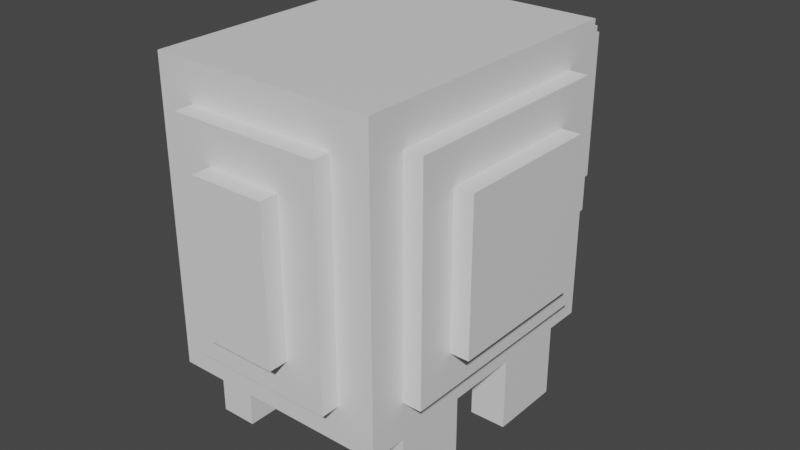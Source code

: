 # Source: munna.blend  (saved by Blender 2.81.16; exported with 4.5.12 LTS)
import bpy
from mathutils import Matrix  # noqa: F401  (used for matrix-valued properties, if any)

bpy.ops.wm.read_factory_settings(use_empty=True)
scene = bpy.context.scene
scene.name = 'Scene'

# ---- collections
col_collection = bpy.data.collections.new('Collection'); scene.collection.children.link(col_collection)

# ---- materials (node trees are filled in below, after node groups)
mat_default_obj = bpy.data.materials.new('Default OBJ')
mat_default_obj.use_transparent_shadow = False

# ---- material node trees
mat_default_obj.use_nodes = True; mat_default_obj.node_tree.nodes.clear()
_N = mat_default_obj.node_tree.nodes; _L = mat_default_obj.node_tree.links
n0 = _N.new('ShaderNodeOutputMaterial'); n0.name = 'Material Output'; n0.location = (300, 300)
n1 = _N.new('ShaderNodeBsdfPrincipled'); n1.name = 'Principled BSDF'; n1.location = (10, 300)
n1.distribution = 'GGX'
n1.subsurface_method = 'BURLEY'
n1.inputs[3].default_value = 1.45
n1.inputs[27].default_value = (0.0, 0.0, 0.0, 1.0)
n1.inputs[28].default_value = 1.0
_L.new(n1.outputs[0], n0.inputs[0])
n0.is_active_output = True

# ---- world
world_world = bpy.data.worlds.new('World'); scene.world = world_world
world_world.use_nodes = True; world_world.node_tree.nodes.clear()
_N = world_world.node_tree.nodes; _L = world_world.node_tree.links
n0 = _N.new('ShaderNodeOutputWorld'); n0.name = 'World Output'; n0.location = (300, 300)
n1 = _N.new('ShaderNodeBackground'); n1.name = 'Background'; n1.location = (10, 300)
n1.inputs[0].default_value = (0.05088, 0.05088, 0.05088, 1.0)
_L.new(n1.outputs[0], n0.inputs[0])
n0.is_active_output = True
world_world.color = (0.05088, 0.05088, 0.05088)
world_world.use_sun_shadow = False
world_world.sun_shadow_jitter_overblur = 0.0

# ---- meshes
me_nose = bpy.data.meshes.new('nose')
me_nose.from_pydata([(0.125, -0.125, -0.03125), (-0.125, -0.125, -0.03125), (-0.125, 0.125, -0.03125), (0.125, 0.125, -0.03125), (-0.125, -0.125, 0.03125), (0.125, -0.125, 0.03125), (0.125, 0.125, 0.03125), (-0.125, 0.125, 0.03125)], [], [(0, 1, 2, 3), (4, 5, 6, 7), (3, 2, 7, 6), (5, 4, 1, 0), (5, 0, 3, 6), (1, 4, 7, 2)])
_uv = me_nose.uv_layers.new(name='UVMap')
_uv.uv.foreach_set('vector', [0.4531, 0.3125, 0.5156, 0.3125, 0.5156, 0.4375, 0.4531, 0.4375, 0.5312, 0.3125, 0.5938, 0.3125, 0.5938, 0.4375, 0.5312, 0.4375, 0.4531, 0.4375, 0.5156, 0.4375, 0.5156, 0.4688, 0.4531, 0.4688, 0.5156, 0.4375, 0.5781, 0.4375, 0.5781, 0.4688, 0.5156, 0.4688, 0.4375, 0.3125, 0.4531, 0.3125, 0.4531, 0.4375, 0.4375, 0.4375, 0.5156, 0.3125, 0.5312, 0.3125, 0.5312, 0.4375, 0.5156, 0.4375])
me_nose.materials.append(mat_default_obj)
me_nose.use_remesh_fix_poles = True
me_nose.use_remesh_preserve_attributes = False
me_nose.use_mirror_vertex_groups = False
me_nose.update()
me_leg1 = bpy.data.meshes.new('leg1')
me_leg1.from_pydata([(0.03125, -0.125, -0.0625), (-0.03125, -0.125, -0.0625), (-0.03125, 0.0, -0.0625), (0.03125, 0.0, -0.0625), (-0.03125, -0.125, 0.0625), (0.03125, -0.125, 0.0625), (0.03125, 0.0, 0.0625), (-0.03125, 0.0, 0.0625)], [], [(0, 1, 2, 3), (4, 5, 6, 7), (3, 2, 7, 6), (5, 4, 1, 0), (5, 0, 3, 6), (1, 4, 7, 2)])
_uv = me_leg1.uv_layers.new(name='UVMap')
_uv.uv.foreach_set('vector', [0.03125, 0.0625, 0.04688, 0.0625, 0.04688, 0.125, 0.03125, 0.125, 0.07812, 0.0625, 0.09375, 0.0625, 0.09375, 0.125, 0.07812, 0.125, 0.03125, 0.125, 0.04688, 0.125, 0.04688, 0.1875, 0.03125, 0.1875, 0.04688, 0.125, 0.0625, 0.125, 0.0625, 0.1875, 0.04688, 0.1875, 0.0, 0.0625, 0.03125, 0.0625, 0.03125, 0.125, 0.0, 0.125, 0.04688, 0.0625, 0.07812, 0.0625, 0.07812, 0.125, 0.04688, 0.125])
me_leg1.materials.append(mat_default_obj)
me_leg1.use_remesh_fix_poles = True
me_leg1.use_remesh_preserve_attributes = False
me_leg1.use_mirror_vertex_groups = False
me_leg1.update()
me_leg2 = bpy.data.meshes.new('leg2')
me_leg2.from_pydata([(0.03125, -0.125, -0.0625), (-0.03125, -0.125, -0.0625), (-0.03125, 0.0, -0.0625), (0.03125, 0.0, -0.0625), (-0.03125, -0.125, 0.0625), (0.03125, -0.125, 0.0625), (0.03125, 0.0, 0.0625), (-0.03125, 0.0, 0.0625)], [], [(0, 1, 2, 3), (4, 5, 6, 7), (3, 2, 7, 6), (5, 4, 1, 0), (5, 0, 3, 6), (1, 4, 7, 2)])
_uv = me_leg2.uv_layers.new(name='UVMap')
_uv.uv.foreach_set('vector', [0.03125, 0.0625, 0.04688, 0.0625, 0.04688, 0.125, 0.03125, 0.125, 0.07812, 0.0625, 0.09375, 0.0625, 0.09375, 0.125, 0.07812, 0.125, 0.03125, 0.125, 0.04688, 0.125, 0.04688, 0.1875, 0.03125, 0.1875, 0.04688, 0.125, 0.0625, 0.125, 0.0625, 0.1875, 0.04688, 0.1875, 0.0, 0.0625, 0.03125, 0.0625, 0.03125, 0.125, 0.0, 0.125, 0.04688, 0.0625, 0.07812, 0.0625, 0.07812, 0.125, 0.04688, 0.125])
me_leg2.materials.append(mat_default_obj)
me_leg2.use_remesh_fix_poles = True
me_leg2.use_remesh_preserve_attributes = False
me_leg2.use_mirror_vertex_groups = False
me_leg2.update()
me_sidemiddleright = bpy.data.meshes.new('sideMiddleRight')
me_sidemiddleright.from_pydata([(0.03125, -0.1875, -0.1875), (-0.03125, -0.1875, -0.1875), (-0.03125, 0.1875, -0.1875), (0.03125, 0.1875, -0.1875), (-0.03125, -0.1875, 0.1875), (0.03125, -0.1875, 0.1875), (0.03125, 0.1875, 0.1875), (-0.03125, 0.1875, 0.1875)], [], [(0, 1, 2, 3), (4, 5, 6, 7), (3, 2, 7, 6), (5, 4, 1, 0), (5, 0, 3, 6), (1, 4, 7, 2)])
_uv = me_sidemiddleright.uv_layers.new(name='UVMap')
_uv.uv.foreach_set('vector', [0.09375, 0.625, 0.1094, 0.625, 0.1094, 0.8125, 0.09375, 0.8125, 0.2031, 0.625, 0.2188, 0.625, 0.2188, 0.8125, 0.2031, 0.8125, 0.09375, 0.8125, 0.1094, 0.8125, 0.1094, 1.0, 0.09375, 1.0, 0.1094, 0.8125, 0.125, 0.8125, 0.125, 1.0, 0.1094, 1.0, 0.0, 0.625, 0.09375, 0.625, 0.09375, 0.8125, 0.0, 0.8125, 0.1094, 0.625, 0.2031, 0.625, 0.2031, 0.8125, 0.1094, 0.8125])
me_sidemiddleright.materials.append(mat_default_obj)
me_sidemiddleright.use_remesh_fix_poles = True
me_sidemiddleright.use_remesh_preserve_attributes = False
me_sidemiddleright.use_mirror_vertex_groups = False
me_sidemiddleright.update()
me_leg3 = bpy.data.meshes.new('leg3')
me_leg3.from_pydata([(0.03125, -0.125, -0.0625), (-0.03125, -0.125, -0.0625), (-0.03125, 7.451e-09, -0.0625), (0.03125, 7.451e-09, -0.0625), (-0.03125, -0.125, 0.0625), (0.03125, -0.125, 0.0625), (0.03125, 7.451e-09, 0.0625), (-0.03125, 7.451e-09, 0.0625)], [], [(0, 1, 2, 3), (4, 5, 6, 7), (3, 2, 7, 6), (5, 4, 1, 0), (5, 0, 3, 6), (1, 4, 7, 2)])
_uv = me_leg3.uv_layers.new(name='UVMap')
_uv.uv.foreach_set('vector', [0.03125, 0.0625, 0.04688, 0.0625, 0.04688, 0.125, 0.03125, 0.125, 0.07812, 0.0625, 0.09375, 0.0625, 0.09375, 0.125, 0.07812, 0.125, 0.03125, 0.125, 0.04688, 0.125, 0.04688, 0.1875, 0.03125, 0.1875, 0.04688, 0.125, 0.0625, 0.125, 0.0625, 0.1875, 0.04688, 0.1875, 0.0, 0.0625, 0.03125, 0.0625, 0.03125, 0.125, 0.0, 0.125, 0.04688, 0.0625, 0.07812, 0.0625, 0.07812, 0.125, 0.04688, 0.125])
me_leg3.materials.append(mat_default_obj)
me_leg3.use_remesh_fix_poles = True
me_leg3.use_remesh_preserve_attributes = False
me_leg3.use_mirror_vertex_groups = False
me_leg3.update()
me_sidefarthestleft = bpy.data.meshes.new('sideFarthestLeft')
me_sidefarthestleft.from_pydata([(0.03125, -0.125, -0.125), (-0.03125, -0.125, -0.125), (-0.03125, 0.125, -0.125), (0.03125, 0.125, -0.125), (-0.03125, -0.125, 0.125), (0.03125, -0.125, 0.125), (0.03125, 0.125, 0.125), (-0.03125, 0.125, 0.125)], [], [(0, 1, 2, 3), (4, 5, 6, 7), (3, 2, 7, 6), (5, 4, 1, 0), (5, 0, 3, 6), (1, 4, 7, 2)])
_uv = me_sidefarthestleft.uv_layers.new(name='UVMap')
_uv.uv.foreach_set('vector', [0.75, 0.6562, 0.7656, 0.6562, 0.7656, 0.7812, 0.75, 0.7812, 0.8281, 0.6562, 0.8438, 0.6562, 0.8438, 0.7812, 0.8281, 0.7812, 0.75, 0.7812, 0.7656, 0.7812, 0.7656, 0.9062, 0.75, 0.9062, 0.7656, 0.7812, 0.7812, 0.7812, 0.7812, 0.9062, 0.7656, 0.9062, 0.6875, 0.6562, 0.75, 0.6562, 0.75, 0.7812, 0.6875, 0.7812, 0.7656, 0.6562, 0.8281, 0.6562, 0.8281, 0.7812, 0.7656, 0.7812])
me_sidefarthestleft.materials.append(mat_default_obj)
me_sidefarthestleft.use_remesh_fix_poles = True
me_sidefarthestleft.use_remesh_preserve_attributes = False
me_sidefarthestleft.use_mirror_vertex_groups = False
me_sidefarthestleft.update()
me_leg4 = bpy.data.meshes.new('leg4')
me_leg4.from_pydata([(0.03125, -0.125, -0.0625), (-0.03125, -0.125, -0.0625), (-0.03125, 7.451e-09, -0.0625), (0.03125, 7.451e-09, -0.0625), (-0.03125, -0.125, 0.0625), (0.03125, -0.125, 0.0625), (0.03125, 7.451e-09, 0.0625), (-0.03125, 7.451e-09, 0.0625)], [], [(0, 1, 2, 3), (4, 5, 6, 7), (3, 2, 7, 6), (5, 4, 1, 0), (5, 0, 3, 6), (1, 4, 7, 2)])
_uv = me_leg4.uv_layers.new(name='UVMap')
_uv.uv.foreach_set('vector', [0.03125, 0.0625, 0.04688, 0.0625, 0.04688, 0.125, 0.03125, 0.125, 0.07812, 0.0625, 0.09375, 0.0625, 0.09375, 0.125, 0.07812, 0.125, 0.03125, 0.125, 0.04688, 0.125, 0.04688, 0.1875, 0.03125, 0.1875, 0.04688, 0.125, 0.0625, 0.125, 0.0625, 0.1875, 0.04688, 0.1875, 0.0, 0.0625, 0.03125, 0.0625, 0.03125, 0.125, 0.0, 0.125, 0.04688, 0.0625, 0.07812, 0.0625, 0.07812, 0.125, 0.04688, 0.125])
me_leg4.materials.append(mat_default_obj)
me_leg4.use_remesh_fix_poles = True
me_leg4.use_remesh_preserve_attributes = False
me_leg4.use_mirror_vertex_groups = False
me_leg4.update()
me_nosepart2 = bpy.data.meshes.new('nosePart2')
me_nosepart2.from_pydata([(0.09375, -0.03125, -0.03125), (-0.09375, -0.03125, -0.03125), (-0.09375, 0.03125, -0.03125), (0.09375, 0.03125, -0.03125), (-0.09375, -0.03125, 0.03125), (0.09375, -0.03125, 0.03125), (0.09375, 0.03125, 0.03125), (-0.09375, 0.03125, 0.03125)], [], [(0, 1, 2, 3), (4, 5, 6, 7), (3, 2, 7, 6), (5, 4, 1, 0), (5, 0, 3, 6), (1, 4, 7, 2)])
_uv = me_nosepart2.uv_layers.new(name='UVMap')
_uv.uv.foreach_set('vector', [0.7031, 0.9375, 0.75, 0.9375, 0.75, 0.9688, 0.7031, 0.9688, 0.7656, 0.9375, 0.8125, 0.9375, 0.8125, 0.9688, 0.7656, 0.9688, 0.7031, 0.9688, 0.75, 0.9688, 0.75, 1.0, 0.7031, 1.0, 0.75, 0.9688, 0.7969, 0.9688, 0.7969, 1.0, 0.75, 1.0, 0.6875, 0.9375, 0.7031, 0.9375, 0.7031, 0.9688, 0.6875, 0.9688, 0.75, 0.9375, 0.7656, 0.9375, 0.7656, 0.9688, 0.75, 0.9688])
me_nosepart2.materials.append(mat_default_obj)
me_nosepart2.use_remesh_fix_poles = True
me_nosepart2.use_remesh_preserve_attributes = False
me_nosepart2.use_mirror_vertex_groups = False
me_nosepart2.update()
me_backmiddle = bpy.data.meshes.new('backMiddle')
me_backmiddle.from_pydata([(0.125, -0.1875, -0.03125), (-0.125, -0.1875, -0.03125), (-0.125, 0.1875, -0.03125), (0.125, 0.1875, -0.03125), (-0.125, -0.1875, 0.03125), (0.125, -0.1875, 0.03125), (0.125, 0.1875, 0.03125), (-0.125, 0.1875, 0.03125)], [], [(0, 1, 2, 3), (4, 5, 6, 7), (3, 2, 7, 6), (5, 4, 1, 0), (5, 0, 3, 6), (1, 4, 7, 2)])
_uv = me_backmiddle.uv_layers.new(name='UVMap')
_uv.uv.foreach_set('vector', [0.25, 0.03125, 0.3125, 0.03125, 0.3125, 0.2188, 0.25, 0.2188, 0.3281, 0.03125, 0.3906, 0.03125, 0.3906, 0.2188, 0.3281, 0.2188, 0.25, 0.2188, 0.3125, 0.2188, 0.3125, 0.25, 0.25, 0.25, 0.3125, 0.2188, 0.375, 0.2188, 0.375, 0.25, 0.3125, 0.25, 0.2344, 0.03125, 0.25, 0.03125, 0.25, 0.2188, 0.2344, 0.2188, 0.3125, 0.03125, 0.3281, 0.03125, 0.3281, 0.2188, 0.3125, 0.2188])
me_backmiddle.materials.append(mat_default_obj)
me_backmiddle.use_remesh_fix_poles = True
me_backmiddle.use_remesh_preserve_attributes = False
me_backmiddle.use_mirror_vertex_groups = False
me_backmiddle.update()
me_body = bpy.data.meshes.new('body')
me_body.from_pydata([(0.1875, -0.25, -0.25), (-0.1875, -0.25, -0.25), (-0.1875, 0.25, -0.25), (0.1875, 0.25, -0.25), (-0.1875, -0.25, 0.25), (0.1875, -0.25, 0.25), (0.1875, 0.25, 0.25), (-0.1875, 0.25, 0.25)], [], [(0, 1, 2, 3), (4, 5, 6, 7), (3, 2, 7, 6), (5, 4, 1, 0), (5, 0, 3, 6), (1, 4, 7, 2)])
_uv = me_body.uv_layers.new(name='UVMap')
_uv.uv.foreach_set('vector', [0.3594, 0.5, 0.4531, 0.5, 0.4531, 0.75, 0.3594, 0.75, 0.5781, 0.5, 0.6719, 0.5, 0.6719, 0.75, 0.5781, 0.75, 0.3594, 0.75, 0.4531, 0.75, 0.4531, 1.0, 0.3594, 1.0, 0.4531, 0.75, 0.5469, 0.75, 0.5469, 1.0, 0.4531, 1.0, 0.2344, 0.5, 0.3594, 0.5, 0.3594, 0.75, 0.2344, 0.75, 0.4531, 0.5, 0.5781, 0.5, 0.5781, 0.75, 0.4531, 0.75])
me_body.materials.append(mat_default_obj)
me_body.use_remesh_fix_poles = True
me_body.use_remesh_preserve_attributes = False
me_body.use_mirror_vertex_groups = False
me_body.update()
me_face = bpy.data.meshes.new('face')
me_face.from_pydata([(0.1562, -0.1562, -0.03125), (-0.1562, -0.1562, -0.03125), (-0.1562, 0.1562, -0.03125), (0.1562, 0.1562, -0.03125), (-0.1562, -0.1562, 0.03125), (0.1562, -0.1562, 0.03125), (0.1562, 0.1562, 0.03125), (-0.1562, 0.1562, 0.03125)], [], [(0, 1, 2, 3), (4, 5, 6, 7), (3, 2, 7, 6), (5, 4, 1, 0), (5, 0, 3, 6), (1, 4, 7, 2)])
_uv = me_face.uv_layers.new(name='UVMap')
_uv.uv.foreach_set('vector', [0.25, 0.2812, 0.3281, 0.2812, 0.3281, 0.4375, 0.25, 0.4375, 0.3438, 0.2812, 0.4219, 0.2812, 0.4219, 0.4375, 0.3438, 0.4375, 0.25, 0.4375, 0.3281, 0.4375, 0.3281, 0.4688, 0.25, 0.4688, 0.3281, 0.4375, 0.4062, 0.4375, 0.4062, 0.4688, 0.3281, 0.4688, 0.2344, 0.2812, 0.25, 0.2812, 0.25, 0.4375, 0.2344, 0.4375, 0.3281, 0.2812, 0.3438, 0.2812, 0.3438, 0.4375, 0.3281, 0.4375])
me_face.materials.append(mat_default_obj)
me_face.use_remesh_fix_poles = True
me_face.use_remesh_preserve_attributes = False
me_face.use_mirror_vertex_groups = False
me_face.update()
me_backfarthest = bpy.data.meshes.new('backFarthest')
me_backfarthest.from_pydata([(0.0625, -0.125, -0.03125), (-0.0625, -0.125, -0.03125), (-0.0625, 0.125, -0.03125), (0.0625, 0.125, -0.03125), (-0.0625, -0.125, 0.03125), (0.0625, -0.125, 0.03125), (0.0625, 0.125, 0.03125), (-0.0625, 0.125, 0.03125)], [], [(0, 1, 2, 3), (4, 5, 6, 7), (3, 2, 7, 6), (5, 4, 1, 0), (5, 0, 3, 6), (1, 4, 7, 2)])
_uv = me_backfarthest.uv_layers.new(name='UVMap')
_uv.uv.foreach_set('vector', [0.1406, 0.03125, 0.1719, 0.03125, 0.1719, 0.1562, 0.1406, 0.1562, 0.1875, 0.03125, 0.2188, 0.03125, 0.2188, 0.1562, 0.1875, 0.1562, 0.1406, 0.1562, 0.1719, 0.1562, 0.1719, 0.1875, 0.1406, 0.1875, 0.1719, 0.1562, 0.2031, 0.1562, 0.2031, 0.1875, 0.1719, 0.1875, 0.125, 0.03125, 0.1406, 0.03125, 0.1406, 0.1562, 0.125, 0.1562, 0.1719, 0.03125, 0.1875, 0.03125, 0.1875, 0.1562, 0.1719, 0.1562])
me_backfarthest.materials.append(mat_default_obj)
me_backfarthest.use_remesh_fix_poles = True
me_backfarthest.use_remesh_preserve_attributes = False
me_backfarthest.use_mirror_vertex_groups = False
me_backfarthest.update()
me_sidefarthestright = bpy.data.meshes.new('sideFarthestRight')
me_sidefarthestright.from_pydata([(0.03125, -0.125, -0.125), (-0.03125, -0.125, -0.125), (-0.03125, 0.125, -0.125), (0.03125, 0.125, -0.125), (-0.03125, -0.125, 0.125), (0.03125, -0.125, 0.125), (0.03125, 0.125, 0.125), (-0.03125, 0.125, 0.125)], [], [(0, 1, 2, 3), (4, 5, 6, 7), (3, 2, 7, 6), (5, 4, 1, 0), (5, 0, 3, 6), (1, 4, 7, 2)])
_uv = me_sidefarthestright.uv_layers.new(name='UVMap')
_uv.uv.foreach_set('vector', [0.75, 0.375, 0.7656, 0.375, 0.7656, 0.5, 0.75, 0.5, 0.8281, 0.375, 0.8438, 0.375, 0.8438, 0.5, 0.8281, 0.5, 0.75, 0.5, 0.7656, 0.5, 0.7656, 0.625, 0.75, 0.625, 0.7656, 0.5, 0.7812, 0.5, 0.7812, 0.625, 0.7656, 0.625, 0.6875, 0.375, 0.75, 0.375, 0.75, 0.5, 0.6875, 0.5, 0.7656, 0.375, 0.8281, 0.375, 0.8281, 0.5, 0.7656, 0.5])
me_sidefarthestright.materials.append(mat_default_obj)
me_sidefarthestright.use_remesh_fix_poles = True
me_sidefarthestright.use_remesh_preserve_attributes = False
me_sidefarthestright.use_mirror_vertex_groups = False
me_sidefarthestright.update()
me_sidemiddleleft = bpy.data.meshes.new('sideMiddleLeft')
me_sidemiddleleft.from_pydata([(0.03125, -0.1875, -0.1875), (-0.03125, -0.1875, -0.1875), (-0.03125, 0.1875, -0.1875), (0.03125, 0.1875, -0.1875), (-0.03125, -0.1875, 0.1875), (0.03125, -0.1875, 0.1875), (0.03125, 0.1875, 0.1875), (-0.03125, 0.1875, 0.1875)], [], [(0, 1, 2, 3), (4, 5, 6, 7), (3, 2, 7, 6), (5, 4, 1, 0), (5, 0, 3, 6), (1, 4, 7, 2)])
_uv = me_sidemiddleleft.uv_layers.new(name='UVMap')
_uv.uv.foreach_set('vector', [0.09375, 0.2188, 0.1094, 0.2188, 0.1094, 0.4062, 0.09375, 0.4062, 0.2031, 0.2188, 0.2188, 0.2188, 0.2188, 0.4062, 0.2031, 0.4062, 0.09375, 0.4062, 0.1094, 0.4062, 0.1094, 0.5938, 0.09375, 0.5938, 0.1094, 0.4062, 0.125, 0.4062, 0.125, 0.5938, 0.1094, 0.5938, 0.0, 0.2188, 0.09375, 0.2188, 0.09375, 0.4062, 0.0, 0.4062, 0.1094, 0.2188, 0.2031, 0.2188, 0.2031, 0.4062, 0.1094, 0.4062])
me_sidemiddleleft.materials.append(mat_default_obj)
me_sidemiddleleft.use_remesh_fix_poles = True
me_sidemiddleleft.use_remesh_preserve_attributes = False
me_sidemiddleleft.use_mirror_vertex_groups = False
me_sidemiddleleft.update()

# ---- objects
ob_nose = bpy.data.objects.new('nose', me_nose)
ob_leg1 = bpy.data.objects.new('leg1', me_leg1)
ob_leg2 = bpy.data.objects.new('leg2', me_leg2)
ob_sidemiddleright = bpy.data.objects.new('sideMiddleRight', me_sidemiddleright)
ob_leg3 = bpy.data.objects.new('leg3', me_leg3)
ob_sidefarthestleft = bpy.data.objects.new('sideFarthestLeft', me_sidefarthestleft)
ob_leg4 = bpy.data.objects.new('leg4', me_leg4)
ob_nosepart2 = bpy.data.objects.new('nosePart2', me_nosepart2)
ob_backmiddle = bpy.data.objects.new('backMiddle', me_backmiddle)
ob_body = bpy.data.objects.new('body', me_body)
ob_face = bpy.data.objects.new('face', me_face)
ob_backfarthest = bpy.data.objects.new('backFarthest', me_backfarthest)
ob_sidefarthestright = bpy.data.objects.new('sideFarthestRight', me_sidefarthestright)
ob_sidemiddleleft = bpy.data.objects.new('sideMiddleLeft', me_sidemiddleleft)

# ---- transforms, parenting, visibility, modifiers, constraints
ob_nose.parent = ob_face
ob_nose.matrix_parent_inverse = Matrix(((1.0, 0.0, 0.0, -0.0), (0.0, -1.629e-07, 1.0, -0.4485), (0.0, -1.0, -1.629e-07, 0.2188), (-0.0, 0.0, -0.0, 1.0)))
ob_nose.location = (0.0, 0.2813, 0.4485)
ob_nose.rotation_euler = (1.571, -0.0, 0.0)
ob_nose.lineart.crease_threshold = 0.0
ob_leg1.parent = ob_body
ob_leg1.matrix_parent_inverse = Matrix(((1.0, 0.0, 0.0, -0.0), (0.0, -1.629e-07, 1.0, -0.386), (-0.0, -1.0, -1.629e-07, -0.0625), (-0.0, 0.0, -0.0, 1.0)))
ob_leg1.location = (0.1562, -0.1875, 0.136)
ob_leg1.rotation_euler = (1.571, -0.0, 0.0)
ob_leg1.lineart.crease_threshold = 0.0
ob_leg2.parent = ob_body
ob_leg2.matrix_parent_inverse = Matrix(((1.0, 0.0, 0.0, -0.0), (0.0, -1.629e-07, 1.0, -0.386), (-0.0, -1.0, -1.629e-07, -0.0625), (-0.0, 0.0, -0.0, 1.0)))
ob_leg2.location = (-0.1562, -0.1875, 0.136)
ob_leg2.rotation_euler = (1.571, -0.0, 0.0)
ob_leg2.lineart.crease_threshold = 0.0
ob_sidemiddleright.parent = ob_body
ob_sidemiddleright.matrix_parent_inverse = Matrix(((1.0, 0.0, 0.0, -0.0), (0.0, -1.629e-07, 1.0, -0.386), (-0.0, -1.0, -1.629e-07, -0.0625), (-0.0, 0.0, -0.0, 1.0)))
ob_sidemiddleright.location = (-0.1875, -0.0625, 0.386)
ob_sidemiddleright.rotation_euler = (1.571, -0.0, 0.0)
ob_sidemiddleright.lineart.crease_threshold = 0.0
ob_leg3.parent = ob_body
ob_leg3.matrix_parent_inverse = Matrix(((1.0, 0.0, 0.0, -0.0), (0.0, -1.629e-07, 1.0, -0.386), (-0.0, -1.0, -1.629e-07, -0.0625), (-0.0, 0.0, -0.0, 1.0)))
ob_leg3.location = (0.1562, 0.0625, 0.136)
ob_leg3.rotation_euler = (1.571, -0.0, 0.0)
ob_leg3.lineart.crease_threshold = 0.0
ob_sidefarthestleft.parent = ob_body
ob_sidefarthestleft.matrix_parent_inverse = Matrix(((1.0, 0.0, 0.0, -0.0), (0.0, -1.629e-07, 1.0, -0.386), (-0.0, -1.0, -1.629e-07, -0.0625), (-0.0, 0.0, -0.0, 1.0)))
ob_sidefarthestleft.location = (0.2188, -0.0625, 0.386)
ob_sidefarthestleft.rotation_euler = (1.571, -0.0, 0.0)
ob_sidefarthestleft.lineart.crease_threshold = 0.0
ob_leg4.parent = ob_body
ob_leg4.matrix_parent_inverse = Matrix(((1.0, 0.0, 0.0, -0.0), (0.0, -1.629e-07, 1.0, -0.386), (-0.0, -1.0, -1.629e-07, -0.0625), (-0.0, 0.0, -0.0, 1.0)))
ob_leg4.location = (-0.1562, 0.0625, 0.136)
ob_leg4.rotation_euler = (1.571, -0.0, 0.0)
ob_leg4.lineart.crease_threshold = 0.0
ob_nosepart2.parent = ob_nose
ob_nosepart2.matrix_parent_inverse = Matrix(((1.0, 0.0, 0.0, -0.0), (0.0, -1.629e-07, 1.0, -0.4485), (0.0, -1.0, -1.629e-07, 0.2813), (-0.0, 0.0, -0.0, 1.0)))
ob_nosepart2.location = (0.0, 0.2813, 0.2922)
ob_nosepart2.rotation_euler = (1.571, -0.0, 0.0)
ob_nosepart2.lineart.crease_threshold = 0.0
ob_backmiddle.parent = ob_body
ob_backmiddle.matrix_parent_inverse = Matrix(((1.0, 0.0, 0.0, -0.0), (0.0, -1.629e-07, 1.0, -0.386), (-0.0, -1.0, -1.629e-07, -0.0625), (-0.0, 0.0, -0.0, 1.0)))
ob_backmiddle.location = (0.0, -0.3125, 0.386)
ob_backmiddle.rotation_euler = (1.571, -0.0, 0.0)
ob_backmiddle.lineart.crease_threshold = 0.0
ob_body.location = (0.0, -0.0625, 0.386)
ob_body.rotation_euler = (1.571, -0.0, 0.0)
ob_body.lineart.crease_threshold = 0.0
ob_face.parent = ob_body
ob_face.matrix_parent_inverse = Matrix(((1.0, 0.0, 0.0, -0.0), (0.0, -1.629e-07, 1.0, -0.386), (-0.0, -1.0, -1.629e-07, -0.0625), (-0.0, 0.0, -0.0, 1.0)))
ob_face.location = (0.0, 0.2188, 0.4485)
ob_face.rotation_euler = (1.571, -0.0, 0.0)
ob_face.lineart.crease_threshold = 0.0
ob_backfarthest.parent = ob_body
ob_backfarthest.matrix_parent_inverse = Matrix(((1.0, 0.0, 0.0, -0.0), (0.0, -1.629e-07, 1.0, -0.386), (-0.0, -1.0, -1.629e-07, -0.0625), (-0.0, 0.0, -0.0, 1.0)))
ob_backfarthest.location = (0.0, -0.3437, 0.386)
ob_backfarthest.rotation_euler = (1.571, -0.0, 0.0)
ob_backfarthest.lineart.crease_threshold = 0.0
ob_sidefarthestright.parent = ob_body
ob_sidefarthestright.matrix_parent_inverse = Matrix(((1.0, 0.0, 0.0, -0.0), (0.0, -1.629e-07, 1.0, -0.386), (-0.0, -1.0, -1.629e-07, -0.0625), (-0.0, 0.0, -0.0, 1.0)))
ob_sidefarthestright.location = (-0.2188, -0.0625, 0.386)
ob_sidefarthestright.rotation_euler = (1.571, -0.0, 0.0)
ob_sidefarthestright.lineart.crease_threshold = 0.0
ob_sidemiddleleft.parent = ob_body
ob_sidemiddleleft.matrix_parent_inverse = Matrix(((1.0, 0.0, 0.0, -0.0), (0.0, -1.629e-07, 1.0, -0.386), (-0.0, -1.0, -1.629e-07, -0.0625), (-0.0, 0.0, -0.0, 1.0)))
ob_sidemiddleleft.location = (0.1875, -0.0625, 0.386)
ob_sidemiddleleft.rotation_euler = (1.571, -0.0, 0.0)
ob_sidemiddleleft.lineart.crease_threshold = 0.0

# ---- collection membership
col_collection.objects.link(ob_nose)
col_collection.objects.link(ob_leg1)
col_collection.objects.link(ob_leg2)
col_collection.objects.link(ob_sidemiddleright)
col_collection.objects.link(ob_leg3)
col_collection.objects.link(ob_sidefarthestleft)
col_collection.objects.link(ob_leg4)
col_collection.objects.link(ob_nosepart2)
col_collection.objects.link(ob_backmiddle)
col_collection.objects.link(ob_body)
col_collection.objects.link(ob_face)
col_collection.objects.link(ob_backfarthest)
col_collection.objects.link(ob_sidefarthestright)
col_collection.objects.link(ob_sidemiddleleft)

# ---- scene / render settings (as saved in the file)
scene.frame_start = 1; scene.frame_end = 250; scene.frame_set(1)
scene.render.engine = 'BLENDER_EEVEE_NEXT'
scene.cycles.use_denoising = False
scene.cycles.samples = 128
scene.cycles.sampling_pattern = 'TABULATED_SOBOL'
scene.cycles.use_adaptive_sampling = False
scene.cycles.use_light_tree = False
scene.view_settings.view_transform = 'Filmic'
bpy.context.view_layer.update()

# ---- added for rendering (the .blend has no active camera and no usable light): camera, sun
cam_auto = bpy.data.cameras.new('AutoCamera')
cam_auto.lens = 50.0
cam_auto.sensor_width = 36.0
cam_auto.clip_end = 1000.0
ob_auto_camera = bpy.data.objects.new('AutoCamera', cam_auto)
scene.collection.objects.link(ob_auto_camera)
ob_auto_camera.location = (0.976224, -1.20272, 1.10447)
ob_auto_camera.rotation_euler = (1.09748, -7.21219e-08, 0.694738)
scene.camera = ob_auto_camera
light_auto_sun = bpy.data.lights.new('AutoSun', 'SUN')
light_auto_sun.energy = 3.0
light_auto_sun.angle = 0.0523599
ob_auto_sun = bpy.data.objects.new('AutoSun', light_auto_sun)
scene.collection.objects.link(ob_auto_sun)
ob_auto_sun.rotation_euler = (0.872665, 0.174533, 0.523599)
bpy.context.view_layer.update()
